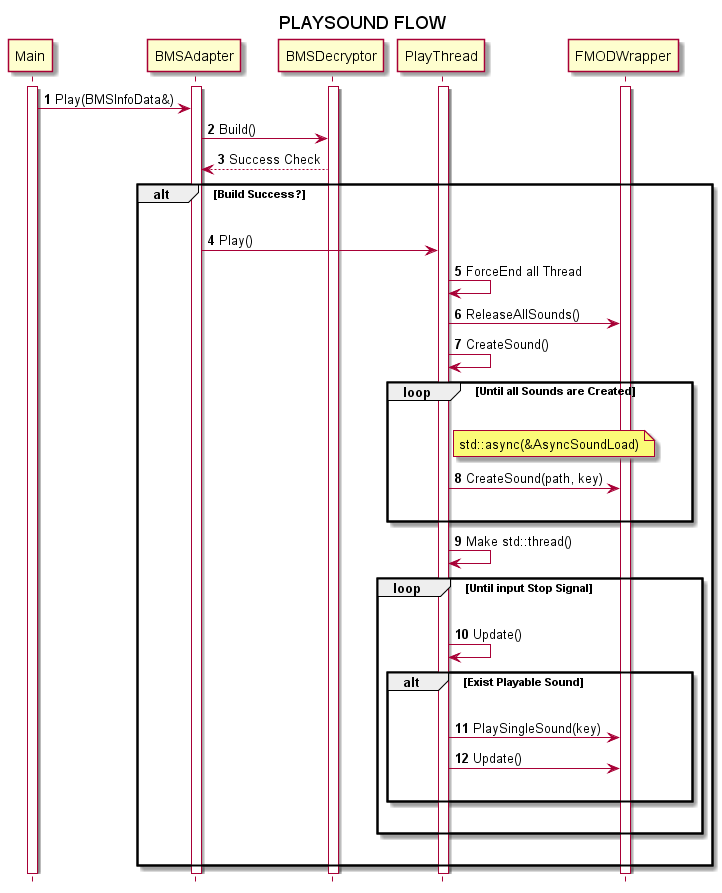

The diagram above was rendered by PlantUML. Its source (embedded in the PNG):
@startuml decrypt_play_sequence
title PLAYSOUND FLOW
autonumber
hide footbox

activate Main
activate BMSAdapter
activate BMSDecryptor
activate PlayThread
activate FMODWrapper
Main -> BMSAdapter : Play(BMSInfoData&)
BMSAdapter -> BMSDecryptor : Build()
BMSAdapter <-- BMSDecryptor : Success Check
alt Build Success?
    |||
    BMSAdapter -> PlayThread : Play()
    PlayThread -> PlayThread : ForceEnd all Thread
    PlayThread -> FMODWrapper : ReleaseAllSounds()
    PlayThread -> PlayThread : CreateSound()
    loop Until all Sounds are Created
        |||
        note right of PlayThread: std::async(&AsyncSoundLoad)
        PlayThread -> FMODWrapper : CreateSound(path, key)
        |||
    end
    PlayThread -> PlayThread : Make std::thread()
    loop Until input Stop Signal
        |||
        PlayThread -> PlayThread : Update()
        alt Exist Playable Sound
            |||
            PlayThread -> FMODWrapper : PlaySingleSound(key)
            PlayThread -> FMODWrapper : Update()
            |||
        end
        |||
    end
    |||
end
@enduml